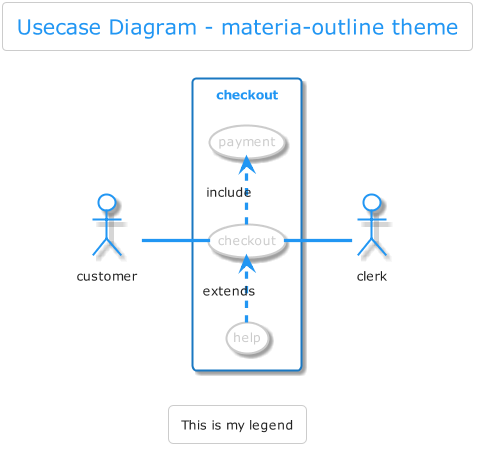

The diagram above was rendered by PlantUML. Its source (embedded in the PNG):
@startuml



skinparam backgroundColor transparent






skinparam defaultFontName       "Verdana"
skinparam defaultFontSize       12
skinparam dpi                   100
skinparam shadowing             true
skinparam roundcorner           8
skinparam ParticipantPadding    10
skinparam BoxPadding            2
skinparam Padding               6
skinparam TitleFontColor	    #222
skinparam TitleFontSize	    	20
skinparam TitleBorderThickness 	0
skinparam ArrowColor            #666
skinparam title {
	FontColor	                 #2196F3
	BorderColor	                 #cccccc
	FontSize	    	         20
	BorderRoundCorner            8
	BorderThickness 	         1
	BackgroundColor              transparent
}

skinparam legend {
	BackgroundColor transparent
	BorderColor #cccccc
	FontColor #222
}

skinparam activity {
	FontColor #2196F3
	BorderColor #2196F3
	BackgroundColor transparent
	BarColor #4CAF50
	StartColor #9C27B0
	EndColor #9C27B0
	DiamondBackgroundColor transparent
  	DiamondBorderColor #cccccc
	DiamondFontColor #cccccc
}

skinparam sequence {
	BorderColor #2196F3
	TitleFontColor #2196F3
	BackgroundColor transparent
	StartColor #2196F3
	EndColor #2196F3
    ParticipantBackgroundColor transparent
    ParticipantBorderColor #2196F3
	ParticipantBorderThickness 1
	ParticipantFontColor #2196F3
	ActorBackgroundColor transparent
    ActorBorderColor #2196F3
	ActorFontColor #2196F3
	ArrowThickness 3
	ArrowColor #2196F3
	ArrowFontColor #222
	BoxBackgroundColor transparent
	BoxBorderColor #666
	BoxFontColor #222
	LifeLineBorderColor #cccccc
	LifeLineBorderThickness 2
	LifeLineBackgroundColor transparent
	GroupBorderColor #666
	GroupFontColor #222
	GroupHeaderFontColor #9C27B0
	DividerBackgroundColor transparent
    DividerBorderColor #666
    DividerBorderThickness 2
    DividerFontColor #222
	ReferenceBackgroundColor transparent
	ReferenceBorderColor #666
	ReferenceFontColor #222
	ReferenceHeaderFontColor #9C27B0
}

skinparam partition {
	BorderColor #2196F3
	FontColor #2196F3
	BackgroundColor transparent
}

skinparam collections {
	BackgroundColor transparent
	BorderColor #2196F3
}

skinparam control {
	BackgroundColor  transparent
	BorderColor #1a78c2
	FontColor #222
}

skinparam entity {
	BackgroundColor  transparent
	BorderColor #1a78c2
	FontColor #222
}

skinparam boundary {
	BackgroundColor  transparent
	BorderColor #1a78c2
	FontColor #222
}

skinparam agent {
	BackgroundColor transparent
	BorderColor #999999
	FontColor #333333
}

skinparam note {
	BorderThickness 1
	BackgroundColor transparent
	BorderColor #9C27B0
	FontColor #9C27B0
}

skinparam artifact {
	BackgroundColor transparent
	BorderColor #666
	FontColor #666
}

skinparam component {
	BackgroundColor  transparent
	BorderColor  #4CAF50
	FontColor #4CAF50
}

skinparam interface {
	BackgroundColor  transparent
	BorderColor  #e51c23
	FontColor #222
}

skinparam storage {
	BackgroundColor transparent
  	BorderColor #ff9800
	FontColor #ff9800
}

skinparam node {
	BackgroundColor transparent
	BorderColor #222
	FontColor #222
}

skinparam cloud {
	BackgroundColor transparent
	BorderColor lightskyblue
	FontColor #222
}

skinparam database {
	BackgroundColor  transparent
	BorderColor #1a78c2
	FontColor #222
}

skinparam actor {
	FontColor #222
}

skinparam class {
	HeaderBackgroundColor #2196F3-#1a78c2
	FontColor #2196F3
	BackgroundColor transparent
	BorderColor #1a78c2
	StereotypeFontColor #222
	BorderThickness 1
	AttributeFontColor #222
	AttributeFontSize 11
}

skinparam object {
	FontColor #4CAF50
	BackgroundColor transparent
	BorderColor #cccccc
	StereotypeFontColor #222
	BorderThickness 1
	AttributeFontColor #cccccc
	AttributeFontSize 11
}

skinparam usecase {
	BackgroundColor transparent
	BorderColor #cccccc
	BorderThickness 2
	FontColor #cccccc
	StereotypeFontColor #2196F3
}

skinparam rectangle {
	BackgroundColor transparent
	BorderColor #1a78c2
	BorderThickness 2
	FontColor #2196F3
	StereotypeFontColor #2196F3
}

skinparam package {
	BackgroundColor transparent
  	BorderColor #2196F3
	FontColor #2196F3
	BorderThickness 2
}

skinparam folder {
	BackgroundColor transparent
  	BorderColor #ff9800
	FontColor #ff9800
	BorderThickness 2
}

skinparam frame {
	BackgroundColor transparent
  	BorderColor #9C27B0
	FontColor #9C27B0
	BorderThickness 2
}

skinparam state {
	StartColor #9C27B0
	EndColor #9C27B0
	BackgroundColor transparent
	BorderColor #cccccc
	FontColor #9C27B0
	AttributeFontColor #cccccc
	AttributeFontSize 11
}

skinparam queue {
	BackgroundColor transparent
  	BorderColor #CC7A00
	FontColor #ff9800
}

skinparam card {
	BackgroundColor transparent
	BorderColor #9C27B0
	FontColor #9C27B0
}

skinparam file {
	BackgroundColor transparent
	BorderColor #666
	FontColor #666

}

skinparam stack {
	BackgroundColor transparent
	BorderColor #2196F3
	FontColor #2196F3
}

title Usecase Diagram - materia-outline theme

legend
This is my legend
endlegend


left to right direction
actor customer
actor clerk
rectangle checkout {
  customer -- (checkout)
  (checkout) .> (payment) : include
  (help) .> (checkout) : extends
  (checkout) -- clerk
}
@enduml